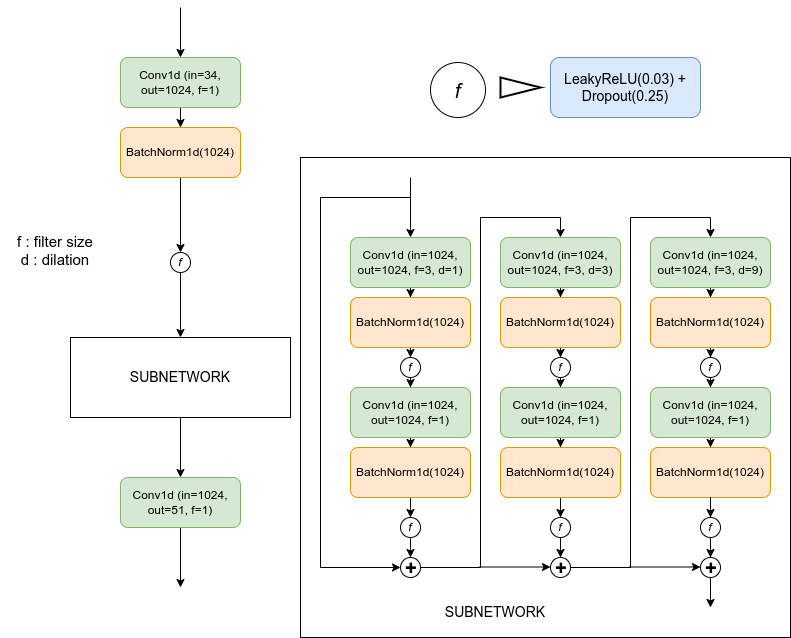

The diagram above was exported from draw.io. Its source (the exported page's mxGraphModel, read from the mxfile embedded in the PNG):
<mxGraphModel dx="1102" dy="725" grid="1" gridSize="10" guides="1" tooltips="1" connect="1" arrows="1" fold="1" page="1" pageScale="1" pageWidth="827" pageHeight="1169" math="0" shadow="0">
  <root>
    <mxCell id="0" />
    <mxCell id="1" parent="0" />
    <mxCell id="5UpWz8zcSw9F_xdA7MMr-102" value="" style="rounded=0;whiteSpace=wrap;html=1;labelBackgroundColor=none;fontSize=14;fontColor=#000000;fillColor=none;" vertex="1" parent="1">
      <mxGeometry x="330" y="260" width="490" height="480" as="geometry" />
    </mxCell>
    <mxCell id="5UpWz8zcSw9F_xdA7MMr-3" value="" style="edgeStyle=orthogonalEdgeStyle;rounded=0;orthogonalLoop=1;jettySize=auto;html=1;fontColor=#000000;" edge="1" parent="1" source="5UpWz8zcSw9F_xdA7MMr-1" target="5UpWz8zcSw9F_xdA7MMr-2">
      <mxGeometry relative="1" as="geometry" />
    </mxCell>
    <mxCell id="5UpWz8zcSw9F_xdA7MMr-1" value="Conv1d (in=34, out=1024, f=1)" style="rounded=1;whiteSpace=wrap;html=1;fillColor=#d5e8d4;strokeColor=#82b366;" vertex="1" parent="1">
      <mxGeometry x="150" y="160" width="120" height="50" as="geometry" />
    </mxCell>
    <mxCell id="5UpWz8zcSw9F_xdA7MMr-34" value="" style="edgeStyle=orthogonalEdgeStyle;rounded=0;orthogonalLoop=1;jettySize=auto;html=1;fontColor=#000000;" edge="1" parent="1" source="5UpWz8zcSw9F_xdA7MMr-2">
      <mxGeometry relative="1" as="geometry">
        <mxPoint x="210" y="355" as="targetPoint" />
      </mxGeometry>
    </mxCell>
    <mxCell id="5UpWz8zcSw9F_xdA7MMr-2" value="BatchNorm1d(1024)" style="rounded=1;whiteSpace=wrap;html=1;labelBackgroundColor=none;fillColor=#ffe6cc;strokeColor=#d79b00;" vertex="1" parent="1">
      <mxGeometry x="150" y="230" width="120" height="50" as="geometry" />
    </mxCell>
    <mxCell id="5UpWz8zcSw9F_xdA7MMr-9" value="" style="edgeStyle=orthogonalEdgeStyle;rounded=0;orthogonalLoop=1;jettySize=auto;html=1;fontColor=#000000;" edge="1" parent="1" source="5UpWz8zcSw9F_xdA7MMr-10" target="5UpWz8zcSw9F_xdA7MMr-11">
      <mxGeometry relative="1" as="geometry" />
    </mxCell>
    <mxCell id="5UpWz8zcSw9F_xdA7MMr-10" value="Conv1d (in=1024, out=1024, f=3, d=1)" style="rounded=1;whiteSpace=wrap;html=1;fillColor=#d5e8d4;strokeColor=#82b366;" vertex="1" parent="1">
      <mxGeometry x="380" y="340" width="120" height="50" as="geometry" />
    </mxCell>
    <mxCell id="5UpWz8zcSw9F_xdA7MMr-40" value="" style="edgeStyle=orthogonalEdgeStyle;rounded=0;orthogonalLoop=1;jettySize=auto;html=1;fontColor=#000000;" edge="1" parent="1" source="5UpWz8zcSw9F_xdA7MMr-11" target="5UpWz8zcSw9F_xdA7MMr-39">
      <mxGeometry relative="1" as="geometry" />
    </mxCell>
    <mxCell id="5UpWz8zcSw9F_xdA7MMr-11" value="BatchNorm1d(1024)" style="rounded=1;whiteSpace=wrap;html=1;labelBackgroundColor=none;fillColor=#ffe6cc;strokeColor=#d79b00;" vertex="1" parent="1">
      <mxGeometry x="380" y="400" width="120" height="50" as="geometry" />
    </mxCell>
    <mxCell id="5UpWz8zcSw9F_xdA7MMr-18" value="" style="edgeStyle=orthogonalEdgeStyle;rounded=0;orthogonalLoop=1;jettySize=auto;html=1;fontColor=#000000;" edge="1" parent="1" source="5UpWz8zcSw9F_xdA7MMr-19">
      <mxGeometry relative="1" as="geometry">
        <mxPoint x="210" y="690" as="targetPoint" />
      </mxGeometry>
    </mxCell>
    <mxCell id="5UpWz8zcSw9F_xdA7MMr-19" value="Conv1d (in=1024, out=51, f=1)" style="rounded=1;whiteSpace=wrap;html=1;fillColor=#d5e8d4;strokeColor=#82b366;" vertex="1" parent="1">
      <mxGeometry x="150" y="580" width="120" height="50" as="geometry" />
    </mxCell>
    <mxCell id="5UpWz8zcSw9F_xdA7MMr-25" value="" style="edgeStyle=orthogonalEdgeStyle;rounded=0;orthogonalLoop=1;jettySize=auto;html=1;fontColor=#000000;" edge="1" parent="1" source="5UpWz8zcSw9F_xdA7MMr-23" target="5UpWz8zcSw9F_xdA7MMr-19">
      <mxGeometry relative="1" as="geometry" />
    </mxCell>
    <mxCell id="5UpWz8zcSw9F_xdA7MMr-23" value="&lt;font style=&quot;font-size: 14px&quot;&gt;SUBNETWORK&lt;/font&gt;" style="rounded=0;whiteSpace=wrap;html=1;labelBackgroundColor=none;fontColor=#000000;" vertex="1" parent="1">
      <mxGeometry x="100" y="440" width="220" height="80" as="geometry" />
    </mxCell>
    <mxCell id="5UpWz8zcSw9F_xdA7MMr-29" value="&lt;font style=&quot;font-size: 15px&quot;&gt;f : filter size&lt;br&gt;d : dilation&lt;br&gt;&lt;/font&gt;" style="text;html=1;strokeColor=none;fillColor=none;align=center;verticalAlign=middle;whiteSpace=wrap;rounded=0;labelBackgroundColor=none;fontColor=#000000;" vertex="1" parent="1">
      <mxGeometry x="30" y="305" width="110" height="95" as="geometry" />
    </mxCell>
    <mxCell id="5UpWz8zcSw9F_xdA7MMr-38" value="" style="edgeStyle=orthogonalEdgeStyle;rounded=0;orthogonalLoop=1;jettySize=auto;html=1;fontColor=#000000;" edge="1" parent="1" source="5UpWz8zcSw9F_xdA7MMr-36">
      <mxGeometry relative="1" as="geometry">
        <mxPoint x="210" y="440" as="targetPoint" />
      </mxGeometry>
    </mxCell>
    <mxCell id="5UpWz8zcSw9F_xdA7MMr-36" value="&lt;i&gt;f&lt;/i&gt;" style="ellipse;whiteSpace=wrap;html=1;aspect=fixed;labelBackgroundColor=none;fontColor=#000000;" vertex="1" parent="1">
      <mxGeometry x="200" y="355" width="20" height="20" as="geometry" />
    </mxCell>
    <mxCell id="5UpWz8zcSw9F_xdA7MMr-53" style="edgeStyle=orthogonalEdgeStyle;rounded=0;orthogonalLoop=1;jettySize=auto;html=1;entryX=0.5;entryY=0;entryDx=0;entryDy=0;fontSize=20;fontColor=#000000;" edge="1" parent="1" source="5UpWz8zcSw9F_xdA7MMr-39" target="5UpWz8zcSw9F_xdA7MMr-49">
      <mxGeometry relative="1" as="geometry" />
    </mxCell>
    <mxCell id="5UpWz8zcSw9F_xdA7MMr-39" value="&lt;i&gt;f&lt;/i&gt;" style="ellipse;whiteSpace=wrap;html=1;aspect=fixed;labelBackgroundColor=none;fontColor=#000000;" vertex="1" parent="1">
      <mxGeometry x="430" y="460" width="20" height="20" as="geometry" />
    </mxCell>
    <mxCell id="5UpWz8zcSw9F_xdA7MMr-42" value="&lt;i&gt;&lt;font style=&quot;font-size: 20px&quot;&gt;f&lt;/font&gt;&lt;/i&gt;" style="ellipse;whiteSpace=wrap;html=1;aspect=fixed;labelBackgroundColor=none;fontColor=#000000;" vertex="1" parent="1">
      <mxGeometry x="460" y="165" width="55" height="55" as="geometry" />
    </mxCell>
    <mxCell id="5UpWz8zcSw9F_xdA7MMr-55" value="" style="edgeStyle=orthogonalEdgeStyle;rounded=0;orthogonalLoop=1;jettySize=auto;html=1;fontSize=20;fontColor=#000000;" edge="1" parent="1" target="5UpWz8zcSw9F_xdA7MMr-10">
      <mxGeometry relative="1" as="geometry">
        <mxPoint x="440" y="280" as="sourcePoint" />
      </mxGeometry>
    </mxCell>
    <mxCell id="5UpWz8zcSw9F_xdA7MMr-45" value="&lt;font style=&quot;font-size: 14px&quot;&gt;LeakyReLU(0.03) + Dropout(0.25)&lt;/font&gt;" style="whiteSpace=wrap;html=1;fillColor=#dae8fc;strokeColor=#6c8ebf;rounded=1;labelBackgroundColor=none;" vertex="1" parent="1">
      <mxGeometry x="580" y="160" width="150" height="60" as="geometry" />
    </mxCell>
    <mxCell id="5UpWz8zcSw9F_xdA7MMr-46" value="" style="verticalLabelPosition=bottom;verticalAlign=top;html=1;strokeWidth=2;shape=mxgraph.arrows2.arrow;dy=0.6;dx=40;notch=0;labelBackgroundColor=none;fontSize=20;fontColor=#000000;" vertex="1" parent="1">
      <mxGeometry x="530" y="180" width="40" height="20" as="geometry" />
    </mxCell>
    <mxCell id="5UpWz8zcSw9F_xdA7MMr-48" value="" style="edgeStyle=orthogonalEdgeStyle;rounded=0;orthogonalLoop=1;jettySize=auto;html=1;fontColor=#000000;" edge="1" parent="1" source="5UpWz8zcSw9F_xdA7MMr-49" target="5UpWz8zcSw9F_xdA7MMr-50">
      <mxGeometry relative="1" as="geometry" />
    </mxCell>
    <mxCell id="5UpWz8zcSw9F_xdA7MMr-49" value="Conv1d (in=1024, out=1024, f=1)" style="rounded=1;whiteSpace=wrap;html=1;fillColor=#d5e8d4;strokeColor=#82b366;" vertex="1" parent="1">
      <mxGeometry x="380" y="490" width="120" height="50" as="geometry" />
    </mxCell>
    <mxCell id="5UpWz8zcSw9F_xdA7MMr-78" value="" style="edgeStyle=orthogonalEdgeStyle;rounded=0;orthogonalLoop=1;jettySize=auto;html=1;fontSize=20;fontColor=#000000;" edge="1" parent="1" source="5UpWz8zcSw9F_xdA7MMr-50" target="5UpWz8zcSw9F_xdA7MMr-74">
      <mxGeometry relative="1" as="geometry" />
    </mxCell>
    <mxCell id="5UpWz8zcSw9F_xdA7MMr-50" value="BatchNorm1d(1024)" style="rounded=1;whiteSpace=wrap;html=1;labelBackgroundColor=none;fillColor=#ffe6cc;strokeColor=#d79b00;" vertex="1" parent="1">
      <mxGeometry x="380" y="550" width="120" height="50" as="geometry" />
    </mxCell>
    <mxCell id="5UpWz8zcSw9F_xdA7MMr-56" value="" style="edgeStyle=orthogonalEdgeStyle;rounded=0;orthogonalLoop=1;jettySize=auto;html=1;fontColor=#000000;" edge="1" parent="1" source="5UpWz8zcSw9F_xdA7MMr-57" target="5UpWz8zcSw9F_xdA7MMr-59">
      <mxGeometry relative="1" as="geometry" />
    </mxCell>
    <mxCell id="5UpWz8zcSw9F_xdA7MMr-57" value="Conv1d (in=1024, out=1024, f=3, d=3)" style="rounded=1;whiteSpace=wrap;html=1;fillColor=#d5e8d4;strokeColor=#82b366;" vertex="1" parent="1">
      <mxGeometry x="530" y="340" width="120" height="50" as="geometry" />
    </mxCell>
    <mxCell id="5UpWz8zcSw9F_xdA7MMr-58" value="" style="edgeStyle=orthogonalEdgeStyle;rounded=0;orthogonalLoop=1;jettySize=auto;html=1;fontColor=#000000;" edge="1" parent="1" source="5UpWz8zcSw9F_xdA7MMr-59" target="5UpWz8zcSw9F_xdA7MMr-61">
      <mxGeometry relative="1" as="geometry" />
    </mxCell>
    <mxCell id="5UpWz8zcSw9F_xdA7MMr-59" value="BatchNorm1d(1024)" style="rounded=1;whiteSpace=wrap;html=1;labelBackgroundColor=none;fillColor=#ffe6cc;strokeColor=#d79b00;" vertex="1" parent="1">
      <mxGeometry x="530" y="400" width="120" height="50" as="geometry" />
    </mxCell>
    <mxCell id="5UpWz8zcSw9F_xdA7MMr-60" style="edgeStyle=orthogonalEdgeStyle;rounded=0;orthogonalLoop=1;jettySize=auto;html=1;entryX=0.5;entryY=0;entryDx=0;entryDy=0;fontSize=20;fontColor=#000000;" edge="1" parent="1" source="5UpWz8zcSw9F_xdA7MMr-61" target="5UpWz8zcSw9F_xdA7MMr-63">
      <mxGeometry relative="1" as="geometry" />
    </mxCell>
    <mxCell id="5UpWz8zcSw9F_xdA7MMr-61" value="&lt;i&gt;f&lt;/i&gt;" style="ellipse;whiteSpace=wrap;html=1;aspect=fixed;labelBackgroundColor=none;fontColor=#000000;" vertex="1" parent="1">
      <mxGeometry x="580" y="460" width="20" height="20" as="geometry" />
    </mxCell>
    <mxCell id="5UpWz8zcSw9F_xdA7MMr-62" value="" style="edgeStyle=orthogonalEdgeStyle;rounded=0;orthogonalLoop=1;jettySize=auto;html=1;fontColor=#000000;" edge="1" parent="1" source="5UpWz8zcSw9F_xdA7MMr-63" target="5UpWz8zcSw9F_xdA7MMr-64">
      <mxGeometry relative="1" as="geometry" />
    </mxCell>
    <mxCell id="5UpWz8zcSw9F_xdA7MMr-63" value="Conv1d (in=1024, out=1024, f=1)" style="rounded=1;whiteSpace=wrap;html=1;fillColor=#d5e8d4;strokeColor=#82b366;" vertex="1" parent="1">
      <mxGeometry x="530" y="490" width="120" height="50" as="geometry" />
    </mxCell>
    <mxCell id="5UpWz8zcSw9F_xdA7MMr-88" value="" style="edgeStyle=orthogonalEdgeStyle;rounded=0;orthogonalLoop=1;jettySize=auto;html=1;fontSize=20;fontColor=#000000;" edge="1" parent="1" source="5UpWz8zcSw9F_xdA7MMr-64" target="5UpWz8zcSw9F_xdA7MMr-84">
      <mxGeometry relative="1" as="geometry" />
    </mxCell>
    <mxCell id="5UpWz8zcSw9F_xdA7MMr-64" value="BatchNorm1d(1024)" style="rounded=1;whiteSpace=wrap;html=1;labelBackgroundColor=none;fillColor=#ffe6cc;strokeColor=#d79b00;" vertex="1" parent="1">
      <mxGeometry x="530" y="550" width="120" height="50" as="geometry" />
    </mxCell>
    <mxCell id="5UpWz8zcSw9F_xdA7MMr-65" value="" style="edgeStyle=orthogonalEdgeStyle;rounded=0;orthogonalLoop=1;jettySize=auto;html=1;fontColor=#000000;" edge="1" parent="1" source="5UpWz8zcSw9F_xdA7MMr-66" target="5UpWz8zcSw9F_xdA7MMr-68">
      <mxGeometry relative="1" as="geometry" />
    </mxCell>
    <mxCell id="5UpWz8zcSw9F_xdA7MMr-66" value="Conv1d (in=1024, out=1024, f=3, d=9)" style="rounded=1;whiteSpace=wrap;html=1;fillColor=#d5e8d4;strokeColor=#82b366;" vertex="1" parent="1">
      <mxGeometry x="680" y="340" width="120" height="50" as="geometry" />
    </mxCell>
    <mxCell id="5UpWz8zcSw9F_xdA7MMr-67" value="" style="edgeStyle=orthogonalEdgeStyle;rounded=0;orthogonalLoop=1;jettySize=auto;html=1;fontColor=#000000;" edge="1" parent="1" source="5UpWz8zcSw9F_xdA7MMr-68" target="5UpWz8zcSw9F_xdA7MMr-70">
      <mxGeometry relative="1" as="geometry" />
    </mxCell>
    <mxCell id="5UpWz8zcSw9F_xdA7MMr-68" value="BatchNorm1d(1024)" style="rounded=1;whiteSpace=wrap;html=1;labelBackgroundColor=none;fillColor=#ffe6cc;strokeColor=#d79b00;" vertex="1" parent="1">
      <mxGeometry x="680" y="400" width="120" height="50" as="geometry" />
    </mxCell>
    <mxCell id="5UpWz8zcSw9F_xdA7MMr-69" style="edgeStyle=orthogonalEdgeStyle;rounded=0;orthogonalLoop=1;jettySize=auto;html=1;entryX=0.5;entryY=0;entryDx=0;entryDy=0;fontSize=20;fontColor=#000000;" edge="1" parent="1" source="5UpWz8zcSw9F_xdA7MMr-70" target="5UpWz8zcSw9F_xdA7MMr-72">
      <mxGeometry relative="1" as="geometry" />
    </mxCell>
    <mxCell id="5UpWz8zcSw9F_xdA7MMr-70" value="&lt;i&gt;f&lt;/i&gt;" style="ellipse;whiteSpace=wrap;html=1;aspect=fixed;labelBackgroundColor=none;fontColor=#000000;" vertex="1" parent="1">
      <mxGeometry x="730" y="460" width="20" height="20" as="geometry" />
    </mxCell>
    <mxCell id="5UpWz8zcSw9F_xdA7MMr-71" value="" style="edgeStyle=orthogonalEdgeStyle;rounded=0;orthogonalLoop=1;jettySize=auto;html=1;fontColor=#000000;" edge="1" parent="1" source="5UpWz8zcSw9F_xdA7MMr-72" target="5UpWz8zcSw9F_xdA7MMr-73">
      <mxGeometry relative="1" as="geometry" />
    </mxCell>
    <mxCell id="5UpWz8zcSw9F_xdA7MMr-72" value="Conv1d (in=1024, out=1024, f=1)" style="rounded=1;whiteSpace=wrap;html=1;fillColor=#d5e8d4;strokeColor=#82b366;" vertex="1" parent="1">
      <mxGeometry x="680" y="490" width="120" height="50" as="geometry" />
    </mxCell>
    <mxCell id="5UpWz8zcSw9F_xdA7MMr-73" value="BatchNorm1d(1024)" style="rounded=1;whiteSpace=wrap;html=1;labelBackgroundColor=none;fillColor=#ffe6cc;strokeColor=#d79b00;" vertex="1" parent="1">
      <mxGeometry x="680" y="550" width="120" height="50" as="geometry" />
    </mxCell>
    <mxCell id="5UpWz8zcSw9F_xdA7MMr-80" value="" style="edgeStyle=orthogonalEdgeStyle;rounded=0;orthogonalLoop=1;jettySize=auto;html=1;fontSize=20;fontColor=#000000;" edge="1" parent="1" source="5UpWz8zcSw9F_xdA7MMr-74" target="5UpWz8zcSw9F_xdA7MMr-79">
      <mxGeometry relative="1" as="geometry" />
    </mxCell>
    <mxCell id="5UpWz8zcSw9F_xdA7MMr-74" value="&lt;i&gt;f&lt;/i&gt;" style="ellipse;whiteSpace=wrap;html=1;aspect=fixed;labelBackgroundColor=none;fontColor=#000000;" vertex="1" parent="1">
      <mxGeometry x="430" y="620" width="20" height="20" as="geometry" />
    </mxCell>
    <mxCell id="5UpWz8zcSw9F_xdA7MMr-76" value="" style="edgeStyle=elbowEdgeStyle;elbow=horizontal;endArrow=classic;html=1;rounded=0;fontSize=20;fontColor=#000000;entryX=0;entryY=0.5;entryDx=0;entryDy=0;" edge="1" parent="1" target="5UpWz8zcSw9F_xdA7MMr-79">
      <mxGeometry width="50" height="50" relative="1" as="geometry">
        <mxPoint x="440" y="300" as="sourcePoint" />
        <mxPoint x="420" y="670" as="targetPoint" />
        <Array as="points">
          <mxPoint x="350" y="490" />
        </Array>
      </mxGeometry>
    </mxCell>
    <mxCell id="5UpWz8zcSw9F_xdA7MMr-82" value="" style="edgeStyle=orthogonalEdgeStyle;rounded=0;orthogonalLoop=1;jettySize=auto;html=1;fontSize=20;fontColor=#000000;entryX=0.5;entryY=0;entryDx=0;entryDy=0;" edge="1" parent="1" source="5UpWz8zcSw9F_xdA7MMr-79" target="5UpWz8zcSw9F_xdA7MMr-57">
      <mxGeometry relative="1" as="geometry">
        <mxPoint x="520" y="300" as="targetPoint" />
        <Array as="points">
          <mxPoint x="510" y="670" />
          <mxPoint x="510" y="320" />
          <mxPoint x="590" y="320" />
        </Array>
      </mxGeometry>
    </mxCell>
    <mxCell id="5UpWz8zcSw9F_xdA7MMr-79" value="&lt;i&gt;&lt;font style=&quot;font-size: 20px&quot;&gt;&lt;b&gt;+&lt;/b&gt;&lt;/font&gt;&lt;/i&gt;" style="ellipse;whiteSpace=wrap;html=1;aspect=fixed;labelBackgroundColor=none;fontColor=#000000;" vertex="1" parent="1">
      <mxGeometry x="430" y="660" width="20" height="20" as="geometry" />
    </mxCell>
    <mxCell id="5UpWz8zcSw9F_xdA7MMr-83" value="" style="edgeStyle=orthogonalEdgeStyle;rounded=0;orthogonalLoop=1;jettySize=auto;html=1;fontSize=20;fontColor=#000000;" edge="1" parent="1" source="5UpWz8zcSw9F_xdA7MMr-84" target="5UpWz8zcSw9F_xdA7MMr-85">
      <mxGeometry relative="1" as="geometry" />
    </mxCell>
    <mxCell id="5UpWz8zcSw9F_xdA7MMr-84" value="&lt;i&gt;f&lt;/i&gt;" style="ellipse;whiteSpace=wrap;html=1;aspect=fixed;labelBackgroundColor=none;fontColor=#000000;" vertex="1" parent="1">
      <mxGeometry x="580" y="620" width="20" height="20" as="geometry" />
    </mxCell>
    <mxCell id="5UpWz8zcSw9F_xdA7MMr-85" value="&lt;i&gt;&lt;font style=&quot;font-size: 20px&quot;&gt;&lt;b&gt;+&lt;/b&gt;&lt;/font&gt;&lt;/i&gt;" style="ellipse;whiteSpace=wrap;html=1;aspect=fixed;labelBackgroundColor=none;fontColor=#000000;" vertex="1" parent="1">
      <mxGeometry x="580" y="660" width="20" height="20" as="geometry" />
    </mxCell>
    <mxCell id="5UpWz8zcSw9F_xdA7MMr-90" value="" style="edgeStyle=orthogonalEdgeStyle;rounded=0;orthogonalLoop=1;jettySize=auto;html=1;fontSize=20;fontColor=#000000;" edge="1" parent="1" target="5UpWz8zcSw9F_xdA7MMr-92">
      <mxGeometry relative="1" as="geometry">
        <mxPoint x="740" y="600" as="sourcePoint" />
      </mxGeometry>
    </mxCell>
    <mxCell id="5UpWz8zcSw9F_xdA7MMr-91" value="" style="edgeStyle=orthogonalEdgeStyle;rounded=0;orthogonalLoop=1;jettySize=auto;html=1;fontSize=20;fontColor=#000000;" edge="1" parent="1" source="5UpWz8zcSw9F_xdA7MMr-92" target="5UpWz8zcSw9F_xdA7MMr-93">
      <mxGeometry relative="1" as="geometry" />
    </mxCell>
    <mxCell id="5UpWz8zcSw9F_xdA7MMr-92" value="&lt;i&gt;f&lt;/i&gt;" style="ellipse;whiteSpace=wrap;html=1;aspect=fixed;labelBackgroundColor=none;fontColor=#000000;" vertex="1" parent="1">
      <mxGeometry x="730" y="620" width="20" height="20" as="geometry" />
    </mxCell>
    <mxCell id="5UpWz8zcSw9F_xdA7MMr-100" value="" style="edgeStyle=orthogonalEdgeStyle;rounded=0;orthogonalLoop=1;jettySize=auto;html=1;fontSize=20;fontColor=#000000;" edge="1" parent="1" source="5UpWz8zcSw9F_xdA7MMr-93">
      <mxGeometry relative="1" as="geometry">
        <mxPoint x="740" y="710" as="targetPoint" />
      </mxGeometry>
    </mxCell>
    <mxCell id="5UpWz8zcSw9F_xdA7MMr-93" value="&lt;i&gt;&lt;font style=&quot;font-size: 20px&quot;&gt;&lt;b&gt;+&lt;/b&gt;&lt;/font&gt;&lt;/i&gt;" style="ellipse;whiteSpace=wrap;html=1;aspect=fixed;labelBackgroundColor=none;fontColor=#000000;" vertex="1" parent="1">
      <mxGeometry x="730" y="660" width="20" height="20" as="geometry" />
    </mxCell>
    <mxCell id="5UpWz8zcSw9F_xdA7MMr-94" value="" style="edgeStyle=orthogonalEdgeStyle;rounded=0;orthogonalLoop=1;jettySize=auto;html=1;fontSize=20;fontColor=#000000;entryX=0.5;entryY=0;entryDx=0;entryDy=0;" edge="1" parent="1">
      <mxGeometry relative="1" as="geometry">
        <mxPoint x="600" y="670" as="sourcePoint" />
        <mxPoint x="740" y="340" as="targetPoint" />
        <Array as="points">
          <mxPoint x="660" y="670" />
          <mxPoint x="660" y="320" />
          <mxPoint x="740" y="320" />
        </Array>
      </mxGeometry>
    </mxCell>
    <mxCell id="5UpWz8zcSw9F_xdA7MMr-97" value="" style="endArrow=classic;html=1;rounded=0;fontSize=20;fontColor=#000000;" edge="1" parent="1">
      <mxGeometry width="50" height="50" relative="1" as="geometry">
        <mxPoint x="509" y="669.5" as="sourcePoint" />
        <mxPoint x="580" y="669.5" as="targetPoint" />
      </mxGeometry>
    </mxCell>
    <mxCell id="5UpWz8zcSw9F_xdA7MMr-98" value="" style="endArrow=classic;html=1;rounded=0;fontSize=20;fontColor=#000000;" edge="1" parent="1">
      <mxGeometry width="50" height="50" relative="1" as="geometry">
        <mxPoint x="659" y="669.5" as="sourcePoint" />
        <mxPoint x="730" y="669.5" as="targetPoint" />
      </mxGeometry>
    </mxCell>
    <mxCell id="5UpWz8zcSw9F_xdA7MMr-101" value="&lt;font style=&quot;font-size: 14px&quot;&gt;SUBNETWORK&lt;/font&gt;" style="text;html=1;strokeColor=none;fillColor=none;align=center;verticalAlign=middle;whiteSpace=wrap;rounded=0;labelBackgroundColor=none;fontColor=#000000;" vertex="1" parent="1">
      <mxGeometry x="470" y="700" width="110" height="30" as="geometry" />
    </mxCell>
    <mxCell id="5UpWz8zcSw9F_xdA7MMr-106" value="" style="edgeStyle=orthogonalEdgeStyle;rounded=0;orthogonalLoop=1;jettySize=auto;html=1;fontSize=14;fontColor=#000000;" edge="1" parent="1" target="5UpWz8zcSw9F_xdA7MMr-1">
      <mxGeometry relative="1" as="geometry">
        <mxPoint x="210" y="110" as="sourcePoint" />
      </mxGeometry>
    </mxCell>
  </root>
</mxGraphModel>